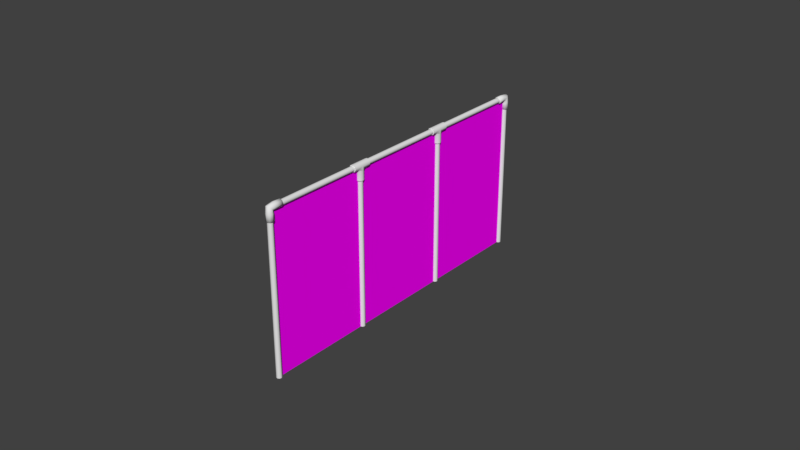 # Source: CercaRecupera_ao.blend  (saved by Blender 2.78.0; exported with 4.5.12 LTS)
import bpy
from mathutils import Matrix  # noqa: F401  (used for matrix-valued properties, if any)

bpy.ops.wm.read_factory_settings(use_empty=True)
scene = bpy.context.scene
scene.name = 'Scene'

# ---- collections
col_collection_1 = bpy.data.collections.new('Collection 1'); scene.collection.children.link(col_collection_1)
col_collection_1.hide_render = True
col_collection_1.hide_viewport = True
col_collection_2 = bpy.data.collections.new('Collection 2'); scene.collection.children.link(col_collection_2)

# ---- images (referenced by path relative to the original .blend; pixels are not part of the script)
import os
ASSET_DIR = os.environ.get("B2B_ASSET_DIR", "")  # directory of the original .blend (textures are referenced by path, not embedded)
HERE = os.path.dirname(os.path.abspath(__file__))  # packed textures are extracted next to this script under _unpacked/

def load_image(name, relpath, width, height, colorspace="sRGB"):
    """Load a texture the original file referenced (path relative to the .blend, or extracted next to this script)."""
    p = next((c for c in (os.path.join(HERE, relpath), os.path.join(ASSET_DIR, relpath)) if relpath and os.path.exists(c)), "")
    if p:
        img = bpy.data.images.load(p, check_existing=True)
        img.name = name
    else:  # same state as the original file: an image datablock whose file is absent (Cycles renders it pink)
        img = bpy.data.images.new(name, width, height)
        img.source = "FILE"
        img.filepath = "//" + (relpath or name)
    img.colorspace_settings.name = colorspace
    return img
img_fence01_png = load_image('fence01.png', 'fence01.png', 1024, 1024, 'sRGB')

# ---- materials (node trees are filled in below, after node groups)
mat_material_001 = bpy.data.materials.new('Material.001')
mat_material_001.alpha_threshold = 0.0
mat_material_001.use_transparent_shadow = False
mat_material_001.roughness = 0.5
mat_fence_wire = bpy.data.materials.new('fence_wire')
mat_fence_wire.alpha_threshold = 0.0
mat_fence_wire.use_transparent_shadow = False
mat_fence_wire.roughness = 0.5

# ---- material node trees
mat_material_001.use_nodes = True; mat_material_001.node_tree.nodes.clear()
_N = mat_material_001.node_tree.nodes; _L = mat_material_001.node_tree.links
n0 = _N.new('ShaderNodeOutputMaterial'); n0.name = 'Material Output'; n0.location = (300, 300)
n1 = _N.new('ShaderNodeBsdfDiffuse'); n1.name = 'Diffuse BSDF'; n1.location = (10, 300)
n2 = _N.new('ShaderNodeTexImage'); n2.name = 'Image Texture'; n2.location = (-180, 300)
n2.width = 140
n2.image = img_fence01_png
_L.new(n1.outputs[0], n0.inputs[0])
_L.new(n2.outputs[0], n1.inputs[0])
n0.is_active_output = True

# ---- world
world_world = bpy.data.worlds.new('World'); scene.world = world_world
world_world.color = (0.05088, 0.05088, 0.05088)
world_world.use_sun_shadow = False
world_world.sun_shadow_jitter_overblur = 0.0
world_world.cycles.sampling_method = 'MANUAL'

# ---- meshes
me_plane_002 = bpy.data.meshes.new('Plane.002')
me_plane_002.from_pydata([(-8.0, -8.0, 0.0), (8.0, -8.0, 0.0), (-8.0, 8.0, 0.0), (8.0, 8.0, 0.0)], [], [(0, 1, 3, 2)])
me_plane_002.use_remesh_preserve_volume = False
me_plane_002.use_remesh_preserve_attributes = False
me_plane_002.use_mirror_vertex_groups = False
me_plane_002.update()
me_cylinder_001 = bpy.data.meshes.new('Cylinder.001')
me_cylinder_001.from_pydata([(0.0, 0.0, -3.0), (-5.245e-07, 12.0, -3.0), (5.245e-07, 0.0, 3.0), (0.0, 12.0, 3.0)], [], [(0, 1, 3, 2)])
me_cylinder_001.polygons.foreach_set('use_smooth', [True] * 1)
_uv = me_cylinder_001.uv_layers.new(name='UVMap')
_uv.uv.foreach_set('vector', [0.004192, 0.747, 0.004192, 0.004192, 0.747, 0.004192, 0.747, 0.747])
me_cylinder_001.materials.append(mat_material_001)
me_cylinder_001.use_remesh_preserve_volume = False
me_cylinder_001.use_remesh_preserve_attributes = False
me_cylinder_001.use_mirror_vertex_groups = False
me_cylinder_001.use_paint_bone_selection = False
me_cylinder_001.use_paint_mask = True
me_cylinder_001.update()
me_cylinder_000 = bpy.data.meshes.new('Cylinder.000')
me_cylinder_000.from_pydata([(0.0, 0.0, -3.0), (-5.245e-07, 12.0, -3.0), (5.245e-07, 0.0, 3.0), (0.0, 12.0, 3.0)], [], [(0, 1, 3, 2)])
me_cylinder_000.polygons.foreach_set('use_smooth', [True] * 1)
_uv = me_cylinder_000.uv_layers.new(name='UVMap')
_uv.uv.foreach_set('vector', [0.004192, 0.747, 0.004192, 0.004192, 0.747, 0.004192, 0.747, 0.747])
me_cylinder_000.materials.append(mat_material_001)
me_cylinder_000.use_remesh_preserve_volume = False
me_cylinder_000.use_remesh_preserve_attributes = False
me_cylinder_000.use_mirror_vertex_groups = False
me_cylinder_000.use_paint_bone_selection = False
me_cylinder_000.use_paint_mask = True
me_cylinder_000.update()
me_cylinder_004 = bpy.data.meshes.new('Cylinder.004')
me_cylinder_004.from_pydata([(1.254e-09, 7.655, 2.88), (1.05e-16, 7.656, 2.862), (1.88e-09, 8.351, 2.88), (-4.906e-17, 8.35, 2.862), (0.08284, 7.655, 2.914), (0.09518, 7.656, 2.902), (0.08284, 8.351, 2.914), (0.09518, 8.35, 2.902), (0.1346, 7.656, 2.997), (0.1171, 7.655, 2.997), (0.1171, 8.351, 2.997), (0.1346, 8.35, 2.997), (0.09518, 7.656, 3.092), (0.08284, 7.655, 3.08), (0.08284, 8.351, 3.08), (0.09518, 8.35, 3.092), (-1.177e-08, 7.656, 3.132), (-9.402e-09, 7.655, 3.114), (-9.402e-09, 8.351, 3.114), (-1.177e-08, 8.35, 3.132), (-0.09518, 7.656, 3.092), (-0.08284, 7.655, 3.08), (-0.08284, 8.351, 3.08), (-0.09518, 8.35, 3.092), (-0.1346, 7.656, 2.997), (-0.1171, 7.655, 2.997), (-0.1171, 8.351, 2.997), (-0.1346, 8.35, 2.997), (-0.08284, 7.655, 2.914), (-0.09518, 7.656, 2.902), (-0.08284, 8.351, 2.914), (-0.09518, 8.35, 2.902), (8.593e-17, 8.131, 2.482), (-3.573e-22, 8.138, 2.498), (0.07911, 8.098, 2.482), (0.09518, 8.098, 2.498), (0.1185, 8.003, 2.482), (0.1346, 8.003, 2.498), (0.07911, 7.908, 2.482), (0.09518, 7.908, 2.498), (-3.761e-09, 7.875, 2.482), (-1.177e-08, 7.868, 2.498), (-0.07911, 7.908, 2.482), (-0.09518, 7.908, 2.498), (-0.1185, 8.003, 2.482), (-0.1346, 8.003, 2.498), (-0.07911, 8.098, 2.482), (-0.09518, 8.098, 2.498), (-1.853e-22, 8.138, 2.837), (0.09518, 8.098, 2.837), (0.1346, 8.003, 2.837), (0.09518, 7.908, 2.837), (-1.177e-08, 7.868, 2.837), (-0.09518, 7.908, 2.837), (-0.1346, 8.003, 2.837), (-0.09518, 8.098, 2.837), (-2.392e-16, 7.869, 2.862), (-2.988e-16, 8.137, 2.862), (0.09518, 8.137, 2.902), (0.09518, 7.869, 2.902), (0.1346, 8.003, 2.997), (-0.1346, 8.003, 2.997), (-0.09518, 8.137, 2.902), (-0.09518, 7.869, 2.902), (1.05e-16, 7.656, 2.862), (-4.906e-17, 8.35, 2.862), (0.09518, 7.656, 2.902), (0.09518, 8.35, 2.902), (0.1346, 7.656, 2.997), (0.1346, 8.35, 2.997), (0.09518, 7.656, 3.092), (0.09518, 8.35, 3.092), (-1.177e-08, 7.656, 3.132), (-1.177e-08, 8.35, 3.132), (-0.09518, 7.656, 3.092), (-0.09518, 8.35, 3.092), (-0.1346, 7.656, 2.997), (-0.1346, 8.35, 2.997), (-0.09518, 7.656, 2.902), (-0.09518, 8.35, 2.902), (-1.721e-22, 8.138, 2.498), (0.09518, 8.098, 2.498), (0.1346, 8.003, 2.498), (0.09518, 7.908, 2.498), (-1.177e-08, 7.868, 2.498), (-0.09518, 7.908, 2.498), (-0.1346, 8.003, 2.498), (-0.09518, 8.098, 2.498), (-0.0001934, 11.9, 2.542), (3.013e-15, 11.57, 2.858), (0.09202, 11.93, 2.543), (0.09221, 11.57, 2.896), (0.1302, 12.03, 2.544), (0.1304, 11.57, 2.988), (0.09202, 12.12, 2.546), (0.09221, 11.57, 3.08), (-0.0001934, 12.16, 2.547), (-1.14e-08, 11.57, 3.118), (-0.09241, 12.12, 2.546), (-0.09221, 11.57, 3.08), (-0.1306, 12.03, 2.544), (-0.1304, 11.57, 2.988), (-0.09241, 11.93, 2.543), (-0.09221, 11.57, 2.896), (-0.0001934, 11.89, 2.792), (3.208e-15, 11.91, 2.902), (3.069e-15, 11.82, 2.862), (0.09221, 11.82, 2.9), (0.09221, 11.94, 2.929), (0.09202, 11.93, 2.793), (0.1304, 11.82, 2.992), (0.1304, 12.0, 2.996), (0.1302, 12.02, 2.795), (0.09221, 11.82, 3.085), (0.09221, 12.06, 3.062), (0.09202, 12.12, 2.796), (-1.14e-08, 11.82, 3.123), (-1.14e-08, 12.09, 3.089), (-0.0001934, 12.15, 2.797), (-0.09221, 11.82, 3.085), (-0.09221, 12.06, 3.062), (-0.09241, 12.12, 2.796), (-0.1304, 11.82, 2.992), (-0.1304, 12.0, 2.996), (-0.1306, 12.02, 2.795), (-0.09221, 11.82, 2.9), (-0.09221, 11.94, 2.929), (-0.09241, 11.93, 2.793), (1.254e-09, 3.655, 2.88), (1.05e-16, 3.656, 2.862), (1.88e-09, 4.351, 2.88), (-4.906e-17, 4.35, 2.862), (0.08284, 3.655, 2.914), (0.09518, 3.656, 2.902), (0.08284, 4.351, 2.914), (0.09518, 4.35, 2.902), (0.1346, 3.656, 2.997), (0.1171, 3.655, 2.997), (0.1171, 4.351, 2.997), (0.1346, 4.35, 2.997), (0.09518, 3.656, 3.092), (0.08284, 3.655, 3.08), (0.08284, 4.351, 3.08), (0.09518, 4.35, 3.092), (-1.177e-08, 3.656, 3.132), (-9.402e-09, 3.655, 3.114), (-9.402e-09, 4.351, 3.114), (-1.177e-08, 4.35, 3.132), (-0.09518, 3.656, 3.092), (-0.08284, 3.655, 3.08), (-0.08284, 4.351, 3.08), (-0.09518, 4.35, 3.092), (-0.1346, 3.656, 2.997), (-0.1171, 3.655, 2.997), (-0.1171, 4.351, 2.997), (-0.1346, 4.35, 2.997), (-0.08284, 3.655, 2.914), (-0.09518, 3.656, 2.902), (-0.08284, 4.351, 2.914), (-0.09518, 4.35, 2.902), (8.593e-17, 4.131, 2.482), (-3.573e-22, 4.138, 2.498), (0.07911, 4.098, 2.482), (0.09518, 4.098, 2.498), (0.1185, 4.003, 2.482), (0.1346, 4.003, 2.498), (0.07911, 3.908, 2.482), (0.09518, 3.908, 2.498), (-3.761e-09, 3.875, 2.482), (-1.177e-08, 3.868, 2.498), (-0.07911, 3.908, 2.482), (-0.09518, 3.908, 2.498), (-0.1185, 4.003, 2.482), (-0.1346, 4.003, 2.498), (-0.07911, 4.098, 2.482), (-0.09518, 4.098, 2.498), (-1.853e-22, 4.138, 2.837), (0.09518, 4.098, 2.837), (0.1346, 4.003, 2.837), (0.09518, 3.908, 2.837), (-1.177e-08, 3.868, 2.837), (-0.09518, 3.908, 2.837), (-0.1346, 4.003, 2.837), (-0.09518, 4.098, 2.837), (-2.392e-16, 3.869, 2.862), (-2.988e-16, 4.137, 2.862), (0.09518, 4.137, 2.902), (0.09518, 3.869, 2.902), (0.1346, 4.003, 2.997), (-0.1346, 4.003, 2.997), (-0.09518, 4.137, 2.902), (-0.09518, 3.869, 2.902), (1.05e-16, 3.656, 2.862), (-4.906e-17, 4.35, 2.862), (0.09518, 3.656, 2.902), (0.09518, 4.35, 2.902), (0.1346, 3.656, 2.997), (0.1346, 4.35, 2.997), (0.09518, 3.656, 3.092), (0.09518, 4.35, 3.092), (-1.177e-08, 3.656, 3.132), (-1.177e-08, 4.35, 3.132), (-0.09518, 3.656, 3.092), (-0.09518, 4.35, 3.092), (-0.1346, 3.656, 2.997), (-0.1346, 4.35, 2.997), (-0.09518, 3.656, 2.902), (-0.09518, 4.35, 2.902), (-1.721e-22, 4.138, 2.498), (0.09518, 4.098, 2.498), (0.1346, 4.003, 2.498), (0.09518, 3.908, 2.498), (-1.177e-08, 3.868, 2.498), (-0.09518, 3.908, 2.498), (-0.1346, 4.003, 2.498), (-0.09518, 4.098, 2.498), (-0.0001934, 0.4514, 2.883), (3.137e-15, 0.1304, 2.564), (0.09202, 0.4514, 2.921), (0.09221, 0.09221, 2.564), (0.1302, 0.4514, 3.013), (0.1304, -5.7e-09, 2.564), (0.09202, 0.4514, 3.105), (0.09221, -0.09221, 2.564), (-0.0001934, 0.4514, 3.143), (-1.14e-08, -0.1304, 2.564), (-0.09241, 0.4514, 3.105), (-0.09221, -0.09221, 2.564), (-0.1306, 0.4514, 3.013), (-0.1304, 1.555e-09, 2.564), (-0.09241, 0.4514, 2.921), (-0.09221, 0.09221, 2.564), (-0.0001934, 0.2013, 2.886), (3.248e-15, 0.09221, 2.903), (3.137e-15, 0.1304, 2.815), (0.09221, 0.09221, 2.815), (0.09221, 0.0652, 2.93), (0.09202, 0.2013, 2.924), (0.1304, -5.7e-09, 2.815), (0.1304, -3.758e-09, 2.996), (0.1302, 0.2013, 3.016), (0.09221, -0.09221, 2.815), (0.09221, -0.0652, 3.061), (0.09202, 0.2013, 3.108), (-1.14e-08, -0.1304, 2.815), (-1.14e-08, -0.09221, 3.088), (-0.0001934, 0.2013, 3.147), (-0.09221, -0.09221, 2.815), (-0.09221, -0.0652, 3.061), (-0.09241, 0.2013, 3.108), (-0.1304, 1.555e-09, 2.815), (-0.1304, 1.372e-09, 2.996), (-0.1306, 0.2013, 3.016), (-0.09221, 0.09221, 2.815), (-0.09221, 0.0652, 2.93), (-0.09241, 0.2013, 2.924), (1.354e-15, 0.001276, 2.897), (-1.31e-15, 12.0, 2.897), (0.07071, 0.001276, 2.926), (0.07071, 12.0, 2.926), (0.1, 0.001276, 2.997), (0.1, 12.0, 2.997), (0.07071, 0.001276, 3.067), (0.07071, 12.0, 3.067), (-8.742e-09, 0.001276, 3.097), (-8.742e-09, 12.0, 3.097), (-0.07071, 0.001276, 3.067), (-0.07071, 12.0, 3.067), (-0.1, 0.001276, 2.997), (-0.1, 12.0, 2.997), (-0.07071, 0.001276, 2.926), (-0.07071, 12.0, 2.926), (0.0, 0.1, -3.0), (0.0, 0.1, 2.8), (0.07071, 0.07071, -3.0), (0.07071, 0.07071, 2.8), (0.1, -4.371e-09, -3.0), (0.1, -4.371e-09, 2.8), (0.07071, -0.07071, -3.0), (0.07071, -0.07071, 2.8), (-8.742e-09, -0.1, -3.0), (-8.742e-09, -0.1, 2.8), (-0.07071, -0.07071, -3.0), (-0.07071, -0.07071, 2.8), (-0.1, 1.192e-09, -3.0), (-0.1, 1.192e-09, 2.8), (-0.07071, 0.07071, -3.0), (-0.07071, 0.07071, 2.8), (0.0, 12.1, -3.0), (0.0, 12.1, 2.77), (0.07071, 12.07, -3.0), (0.07071, 12.07, 2.77), (0.1, 12.0, -3.0), (0.1, 12.0, 2.77), (0.07071, 11.93, -3.0), (0.07071, 11.93, 2.77), (-8.742e-09, 11.9, -3.0), (-8.742e-09, 11.9, 2.77), (-0.07071, 11.93, -3.0), (-0.07071, 11.93, 2.77), (-0.1, 12.0, -3.0), (-0.1, 12.0, 2.77), (-0.07071, 12.07, -3.0), (-0.07071, 12.07, 2.77), (0.0, 4.1, -3.0), (0.0, 4.1, 3.0), (0.07071, 4.071, -3.0), (0.07071, 4.071, 3.0), (0.1, 4.0, -3.0), (0.1, 4.0, 3.0), (0.07071, 3.929, -3.0), (0.07071, 3.929, 3.0), (-8.742e-09, 3.9, -3.0), (-8.742e-09, 3.9, 3.0), (-0.07071, 3.929, -3.0), (-0.07071, 3.929, 3.0), (-0.1, 4.0, -3.0), (-0.1, 4.0, 3.0), (-0.07071, 4.071, -3.0), (-0.07071, 4.071, 3.0), (0.0, 8.1, -3.0), (0.0, 8.1, 3.0), (0.07071, 8.071, -3.0), (0.07071, 8.071, 3.0), (0.1, 8.0, -3.0), (0.1, 8.0, 3.0), (0.07071, 7.929, -3.0), (0.07071, 7.929, 3.0), (-8.742e-09, 7.9, -3.0), (-8.742e-09, 7.9, 3.0), (-0.07071, 7.929, -3.0), (-0.07071, 7.929, 3.0), (-0.1, 8.0, -3.0), (-0.1, 8.0, 3.0), (-0.07071, 8.071, -3.0), (-0.07071, 8.071, 3.0)], [], [(2, 30, 26, 22, 18, 14, 10, 6), (34, 36, 38, 40, 42, 44, 46, 32), (4, 0, 1, 5), (2, 6, 7, 3), (9, 4, 5, 8), (6, 10, 11, 7), (13, 9, 8, 12), (10, 14, 15, 11), (17, 13, 12, 16), (14, 18, 19, 15), (21, 17, 16, 20), (18, 22, 23, 19), (25, 21, 20, 24), (22, 26, 27, 23), (28, 25, 24, 29), (26, 30, 31, 27), (0, 28, 29, 1), (30, 2, 3, 31), (34, 32, 33, 35), (36, 34, 35, 37), (38, 36, 37, 39), (40, 38, 39, 41), (42, 40, 41, 43), (44, 42, 43, 45), (46, 44, 45, 47), (32, 46, 47, 33), (4, 9, 13, 17, 21, 25, 28, 0), (71, 70, 68, 60, 69), (70, 71, 73, 72), (54, 61, 62, 55), (48, 57, 58, 49), (57, 65, 67, 58), (87, 55, 48, 80), (82, 50, 51, 83), (83, 51, 52, 84), (84, 52, 53, 85), (85, 53, 54, 86), (86, 54, 55, 87), (81, 49, 50, 82), (64, 56, 59, 66), (53, 63, 61, 54), (61, 77, 79, 62), (50, 60, 59, 51), (76, 61, 63, 78), (74, 75, 77, 61, 76), (72, 73, 75, 74), (52, 56, 63, 53), (55, 62, 57, 48), (58, 67, 69, 60), (49, 58, 60, 50), (62, 79, 65, 57), (51, 59, 56, 52), (78, 63, 56, 64), (66, 59, 60, 68), (80, 48, 49, 81), (106, 89, 91, 107), (107, 91, 93, 110), (110, 93, 95, 113), (113, 95, 97, 116), (116, 97, 99, 119), (119, 99, 101, 122), (122, 101, 103, 125), (125, 103, 89, 106), (102, 127, 104, 88), (127, 126, 105, 104), (126, 125, 106, 105), (100, 124, 127, 102), (124, 123, 126, 127), (123, 122, 125, 126), (98, 121, 124, 100), (121, 120, 123, 124), (120, 119, 122, 123), (96, 118, 121, 98), (118, 117, 120, 121), (117, 116, 119, 120), (94, 115, 118, 96), (115, 114, 117, 118), (114, 113, 116, 117), (92, 112, 115, 94), (112, 111, 114, 115), (111, 110, 113, 114), (90, 109, 112, 92), (109, 108, 111, 112), (108, 107, 110, 111), (88, 104, 109, 90), (104, 105, 108, 109), (105, 106, 107, 108), (90, 92, 94, 96, 98, 100, 102, 88), (89, 103, 101, 99, 97, 95, 93, 91), (130, 158, 154, 150, 146, 142, 138, 134), (162, 164, 166, 168, 170, 172, 174, 160), (132, 128, 129, 133), (130, 134, 135, 131), (137, 132, 133, 136), (134, 138, 139, 135), (141, 137, 136, 140), (138, 142, 143, 139), (145, 141, 140, 144), (142, 146, 147, 143), (149, 145, 144, 148), (146, 150, 151, 147), (153, 149, 148, 152), (150, 154, 155, 151), (156, 153, 152, 157), (154, 158, 159, 155), (128, 156, 157, 129), (158, 130, 131, 159), (162, 160, 161, 163), (164, 162, 163, 165), (166, 164, 165, 167), (168, 166, 167, 169), (170, 168, 169, 171), (172, 170, 171, 173), (174, 172, 173, 175), (160, 174, 175, 161), (132, 137, 141, 145, 149, 153, 156, 128), (199, 198, 196, 188, 197), (198, 199, 201, 200), (182, 189, 190, 183), (176, 185, 186, 177), (185, 193, 195, 186), (215, 183, 176, 208), (210, 178, 179, 211), (211, 179, 180, 212), (212, 180, 181, 213), (213, 181, 182, 214), (214, 182, 183, 215), (209, 177, 178, 210), (192, 184, 187, 194), (181, 191, 189, 182), (189, 205, 207, 190), (178, 188, 187, 179), (204, 189, 191, 206), (202, 203, 205, 189, 204), (200, 201, 203, 202), (180, 184, 191, 181), (183, 190, 185, 176), (186, 195, 197, 188), (177, 186, 188, 178), (190, 207, 193, 185), (179, 187, 184, 180), (206, 191, 184, 192), (194, 187, 188, 196), (208, 176, 177, 209), (234, 217, 219, 235), (235, 219, 221, 238), (238, 221, 223, 241), (241, 223, 225, 244), (244, 225, 227, 247), (247, 227, 229, 250), (250, 229, 231, 253), (253, 231, 217, 234), (230, 255, 232, 216), (255, 254, 233, 232), (254, 253, 234, 233), (228, 252, 255, 230), (252, 251, 254, 255), (251, 250, 253, 254), (226, 249, 252, 228), (249, 248, 251, 252), (248, 247, 250, 251), (224, 246, 249, 226), (246, 245, 248, 249), (245, 244, 247, 248), (222, 243, 246, 224), (243, 242, 245, 246), (242, 241, 244, 245), (220, 240, 243, 222), (240, 239, 242, 243), (239, 238, 241, 242), (218, 237, 240, 220), (237, 236, 239, 240), (236, 235, 238, 239), (216, 232, 237, 218), (232, 233, 236, 237), (233, 234, 235, 236), (218, 220, 222, 224, 226, 228, 230, 216), (217, 231, 229, 227, 225, 223, 221, 219), (256, 257, 259, 258), (258, 259, 261, 260), (260, 261, 263, 262), (262, 263, 265, 264), (264, 265, 267, 266), (266, 267, 269, 268), (268, 269, 271, 270), (270, 271, 257, 256), (272, 273, 275, 274), (274, 275, 277, 276), (276, 277, 279, 278), (278, 279, 281, 280), (280, 281, 283, 282), (282, 283, 285, 284), (284, 285, 287, 286), (286, 287, 273, 272), (288, 289, 291, 290), (290, 291, 293, 292), (292, 293, 295, 294), (294, 295, 297, 296), (296, 297, 299, 298), (298, 299, 301, 300), (300, 301, 303, 302), (302, 303, 289, 288), (304, 305, 307, 306), (306, 307, 309, 308), (308, 309, 311, 310), (310, 311, 313, 312), (312, 313, 315, 314), (314, 315, 317, 316), (316, 317, 319, 318), (318, 319, 305, 304), (320, 321, 323, 322), (322, 323, 325, 324), (324, 325, 327, 326), (326, 327, 329, 328), (328, 329, 331, 330), (330, 331, 333, 332), (332, 333, 335, 334), (334, 335, 321, 320)])
me_cylinder_004.polygons.foreach_set('use_smooth', [True] * 218)
_uv = me_cylinder_004.uv_layers.new(name='UVMap')
_uv.uv.foreach_set('vector', [0.7093, 0.7545, 0.714, 0.7593, 0.714, 0.7661, 0.7092, 0.7709, 0.7025, 0.7709, 0.6978, 0.7662, 0.6979, 0.7594, 0.7026, 0.7545, 0.6253, 0.7668, 0.6253, 0.7749, 0.6311, 0.7807, 0.6379, 0.7807, 0.6427, 0.7759, 0.6427, 0.7677, 0.6369, 0.7619, 0.6301, 0.7619, 0.5956, 0.7803, 0.6003, 0.7755, 0.6021, 0.7762, 0.5964, 0.782, 0.7093, 0.7545, 0.7026, 0.7545, 0.7018, 0.7528, 0.71, 0.7527, 0.5889, 0.7802, 0.5956, 0.7803, 0.5964, 0.782, 0.5882, 0.782, 0.7026, 0.7545, 0.6979, 0.7594, 0.6961, 0.7587, 0.7018, 0.7528, 0.5842, 0.7753, 0.5889, 0.7802, 0.5882, 0.782, 0.5825, 0.7761, 0.6979, 0.7594, 0.6978, 0.7662, 0.696, 0.7669, 0.6961, 0.7587, 0.5842, 0.7685, 0.5842, 0.7753, 0.5825, 0.7761, 0.5824, 0.7678, 0.6978, 0.7662, 0.7025, 0.7709, 0.7018, 0.7727, 0.696, 0.7669, 0.589, 0.7638, 0.5842, 0.7685, 0.5824, 0.7678, 0.5882, 0.762, 0.7025, 0.7709, 0.7092, 0.7709, 0.71, 0.7726, 0.7018, 0.7727, 0.5957, 0.7638, 0.589, 0.7638, 0.5882, 0.762, 0.5964, 0.762, 0.7092, 0.7709, 0.714, 0.7661, 0.7158, 0.7668, 0.71, 0.7726, 0.6003, 0.7687, 0.5957, 0.7638, 0.5964, 0.762, 0.6021, 0.768, 0.714, 0.7661, 0.714, 0.7593, 0.7158, 0.7585, 0.7158, 0.7668, 0.6003, 0.7755, 0.6003, 0.7687, 0.6021, 0.768, 0.6021, 0.7762, 0.714, 0.7593, 0.7093, 0.7545, 0.71, 0.7527, 0.7158, 0.7585, 0.8956, 0.7763, 0.8937, 0.767, 0.8937, 0.7648, 0.8962, 0.7763, 0.8956, 0.8064, 0.8956, 0.7763, 0.8962, 0.7763, 0.8962, 0.8064, 0.8935, 0.8364, 0.8956, 0.8064, 0.8962, 0.8064, 0.8941, 0.8365, 0.8909, 0.8456, 0.8935, 0.8364, 0.8941, 0.8365, 0.8908, 0.8478, 0.889, 0.8362, 0.8909, 0.8456, 0.8908, 0.8478, 0.8884, 0.8363, 0.889, 0.8062, 0.889, 0.8362, 0.8884, 0.8363, 0.8884, 0.8061, 0.8911, 0.7762, 0.889, 0.8062, 0.8884, 0.8061, 0.8905, 0.7761, 0.8937, 0.767, 0.8911, 0.7762, 0.8905, 0.7761, 0.8937, 0.7648, 0.5956, 0.7803, 0.5889, 0.7802, 0.5842, 0.7753, 0.5842, 0.7685, 0.589, 0.7638, 0.5957, 0.7638, 0.6003, 0.7687, 0.6003, 0.7755, 0.4201, 0.7559, 0.4201, 0.8329, 0.4137, 0.8329, 0.4137, 0.7945, 0.4137, 0.7559, 0.4201, 0.8329, 0.4201, 0.7559, 0.4289, 0.7559, 0.4289, 0.8329, 0.2926, 0.7945, 0.3023, 0.7945, 0.2959, 0.8093, 0.2921, 0.8049, 0.4, 0.7796, 0.4008, 0.7794, 0.4072, 0.7795, 0.4034, 0.784, 0.4008, 0.7794, 0.4015, 0.7559, 0.4076, 0.7559, 0.4072, 0.7795, 0.2715, 0.8047, 0.2921, 0.8049, 0.2887, 0.8093, 0.2689, 0.809, 0.3837, 0.7945, 0.404, 0.7945, 0.4035, 0.8049, 0.3829, 0.8047, 0.3829, 0.8047, 0.4035, 0.8049, 0.4001, 0.8093, 0.3803, 0.809, 0.2681, 0.7799, 0.2886, 0.7796, 0.292, 0.784, 0.2711, 0.7843, 0.2711, 0.7843, 0.292, 0.784, 0.2926, 0.7945, 0.2723, 0.7945, 0.2723, 0.7945, 0.2926, 0.7945, 0.2921, 0.8049, 0.2715, 0.8047, 0.3825, 0.7843, 0.4034, 0.784, 0.404, 0.7945, 0.3837, 0.7945, 0.4013, 0.8329, 0.4009, 0.8095, 0.4073, 0.8093, 0.4077, 0.8329, 0.292, 0.784, 0.2958, 0.7795, 0.3023, 0.7945, 0.2926, 0.7945, 0.3023, 0.7945, 0.3023, 0.8329, 0.2963, 0.8329, 0.2959, 0.8093, 0.404, 0.7945, 0.4137, 0.7945, 0.4073, 0.8093, 0.4035, 0.8049, 0.3023, 0.7559, 0.3023, 0.7945, 0.2958, 0.7795, 0.2962, 0.7559, 0.3087, 0.7559, 0.3087, 0.8329, 0.3023, 0.8329, 0.3023, 0.7945, 0.3023, 0.7559, 0.3175, 0.7559, 0.3175, 0.8329, 0.3087, 0.8329, 0.3087, 0.7559, 0.2886, 0.7796, 0.2894, 0.7794, 0.2958, 0.7795, 0.292, 0.784, 0.2921, 0.8049, 0.2959, 0.8093, 0.2895, 0.8095, 0.2887, 0.8093, 0.4072, 0.7795, 0.4076, 0.7559, 0.4137, 0.7559, 0.4137, 0.7945, 0.4034, 0.784, 0.4072, 0.7795, 0.4137, 0.7945, 0.404, 0.7945, 0.2959, 0.8093, 0.2963, 0.8329, 0.2899, 0.8329, 0.2895, 0.8095, 0.4035, 0.8049, 0.4073, 0.8093, 0.4009, 0.8095, 0.4001, 0.8093, 0.2962, 0.7559, 0.2958, 0.7795, 0.2894, 0.7794, 0.2901, 0.7559, 0.4077, 0.8329, 0.4073, 0.8093, 0.4137, 0.7945, 0.4137, 0.8329, 0.3795, 0.7799, 0.4, 0.7796, 0.4034, 0.784, 0.3825, 0.7843, 0.6453, 0.7596, 0.6302, 0.7596, 0.6302, 0.752, 0.6453, 0.752, 0.0263, 0.763, 0.006351, 0.763, 0.006351, 0.753, 0.0263, 0.753, 0.4432, 0.7723, 0.4432, 0.7554, 0.4517, 0.7554, 0.4517, 0.7723, 0.8078, 0.7001, 0.8078, 0.682, 0.8169, 0.682, 0.8169, 0.7001, 0.857, 0.7823, 0.857, 0.7642, 0.8661, 0.7642, 0.8661, 0.7823, 0.484, 0.7605, 0.4671, 0.7605, 0.4671, 0.7521, 0.484, 0.7521, 0.5399, 0.7708, 0.5399, 0.7551, 0.5477, 0.7551, 0.5477, 0.7708, 0.2001, 0.8153, 0.1805, 0.8153, 0.1805, 0.8056, 0.2001, 0.8056, 0.2587, 0.8153, 0.2391, 0.8153, 0.2391, 0.8056, 0.2587, 0.8056, 0.2391, 0.8153, 0.2196, 0.8153, 0.2196, 0.8056, 0.2391, 0.8056, 0.2196, 0.8153, 0.2001, 0.8153, 0.2001, 0.8056, 0.2196, 0.8056, 0.5399, 0.8178, 0.5399, 0.8021, 0.5477, 0.8021, 0.5477, 0.8178, 0.5399, 0.8021, 0.5399, 0.7864, 0.5477, 0.7864, 0.5477, 0.8021, 0.5399, 0.7864, 0.5399, 0.7708, 0.5477, 0.7708, 0.5477, 0.7864, 0.5348, 0.7605, 0.5179, 0.7605, 0.5179, 0.7521, 0.5348, 0.7521, 0.5179, 0.7605, 0.501, 0.7605, 0.501, 0.7521, 0.5179, 0.7521, 0.501, 0.7605, 0.484, 0.7605, 0.484, 0.7521, 0.501, 0.7521, 0.857, 0.8367, 0.857, 0.8185, 0.8661, 0.8185, 0.8661, 0.8367, 0.857, 0.8185, 0.857, 0.8004, 0.8661, 0.8004, 0.8661, 0.8185, 0.857, 0.8004, 0.857, 0.7823, 0.8661, 0.7823, 0.8661, 0.8004, 0.8078, 0.7545, 0.8078, 0.7364, 0.8169, 0.7364, 0.8169, 0.7545, 0.8078, 0.7364, 0.8078, 0.7182, 0.8169, 0.7182, 0.8169, 0.7364, 0.8078, 0.7182, 0.8078, 0.7001, 0.8169, 0.7001, 0.8169, 0.7182, 0.4432, 0.8231, 0.4432, 0.8062, 0.4517, 0.8062, 0.4517, 0.8231, 0.4432, 0.8062, 0.4432, 0.7892, 0.4517, 0.7892, 0.4517, 0.8062, 0.4432, 0.7892, 0.4432, 0.7723, 0.4517, 0.7723, 0.4517, 0.7892, 0.08614, 0.763, 0.0662, 0.763, 0.0662, 0.753, 0.08614, 0.753, 0.0662, 0.763, 0.04625, 0.763, 0.04625, 0.753, 0.0662, 0.753, 0.04625, 0.763, 0.0263, 0.763, 0.0263, 0.753, 0.04625, 0.753, 0.6907, 0.7596, 0.6756, 0.7596, 0.6756, 0.752, 0.6907, 0.752, 0.6756, 0.7596, 0.6604, 0.7596, 0.6604, 0.752, 0.6756, 0.752, 0.6604, 0.7596, 0.6453, 0.7596, 0.6453, 0.752, 0.6604, 0.752, 0.08614, 0.763, 0.08614, 0.753, 0.08614, 0.763, 0.08614, 0.7729, 0.08614, 0.7829, 0.08614, 0.7929, 0.08614, 0.8029, 0.08614, 0.8128, 0.1805, 0.8056, 0.1805, 0.8153, 0.1805, 0.8056, 0.1805, 0.7958, 0.1805, 0.7861, 0.1805, 0.7763, 0.1805, 0.7665, 0.1805, 0.7568, 0.7321, 0.7545, 0.7368, 0.7593, 0.7367, 0.7661, 0.732, 0.7709, 0.7253, 0.7709, 0.7206, 0.7662, 0.7207, 0.7594, 0.7254, 0.7545, 0.605, 0.7668, 0.605, 0.7749, 0.6108, 0.7807, 0.6176, 0.7807, 0.6224, 0.7759, 0.6224, 0.7677, 0.6167, 0.7619, 0.6098, 0.7619, 0.5729, 0.7803, 0.5776, 0.7755, 0.5794, 0.7762, 0.5737, 0.782, 0.7321, 0.7545, 0.7254, 0.7545, 0.7246, 0.7528, 0.7328, 0.7527, 0.5662, 0.7802, 0.5729, 0.7803, 0.5737, 0.782, 0.5655, 0.782, 0.7254, 0.7545, 0.7207, 0.7594, 0.7189, 0.7587, 0.7246, 0.7528, 0.5615, 0.7753, 0.5662, 0.7802, 0.5655, 0.782, 0.5597, 0.7761, 0.7207, 0.7594, 0.7206, 0.7662, 0.7188, 0.7669, 0.7189, 0.7587, 0.5615, 0.7685, 0.5615, 0.7753, 0.5597, 0.7761, 0.5597, 0.7678, 0.7206, 0.7662, 0.7253, 0.7709, 0.7246, 0.7727, 0.7188, 0.7669, 0.5663, 0.7638, 0.5615, 0.7685, 0.5597, 0.7678, 0.5655, 0.762, 0.7253, 0.7709, 0.732, 0.7709, 0.7328, 0.7726, 0.7246, 0.7727, 0.573, 0.7638, 0.5663, 0.7638, 0.5655, 0.762, 0.5737, 0.762, 0.732, 0.7709, 0.7367, 0.7661, 0.7385, 0.7668, 0.7328, 0.7726, 0.5776, 0.7687, 0.573, 0.7638, 0.5737, 0.762, 0.5794, 0.768, 0.7367, 0.7661, 0.7368, 0.7593, 0.7385, 0.7585, 0.7385, 0.7668, 0.5776, 0.7755, 0.5776, 0.7687, 0.5794, 0.768, 0.5794, 0.7762, 0.7368, 0.7593, 0.7321, 0.7545, 0.7328, 0.7527, 0.7385, 0.7585, 0.886, 0.7763, 0.8841, 0.767, 0.8842, 0.7648, 0.8866, 0.7763, 0.886, 0.8064, 0.886, 0.7763, 0.8866, 0.7763, 0.8866, 0.8064, 0.884, 0.8364, 0.886, 0.8064, 0.8866, 0.8064, 0.8846, 0.8365, 0.8814, 0.8456, 0.884, 0.8364, 0.8846, 0.8365, 0.8813, 0.8478, 0.8795, 0.8362, 0.8814, 0.8456, 0.8813, 0.8478, 0.8788, 0.8363, 0.8795, 0.8062, 0.8795, 0.8362, 0.8788, 0.8363, 0.8788, 0.8061, 0.8815, 0.7762, 0.8795, 0.8062, 0.8788, 0.8061, 0.8809, 0.7761, 0.8841, 0.767, 0.8815, 0.7762, 0.8809, 0.7761, 0.8842, 0.7648, 0.5729, 0.7803, 0.5662, 0.7802, 0.5615, 0.7753, 0.5615, 0.7685, 0.5663, 0.7638, 0.573, 0.7638, 0.5776, 0.7687, 0.5776, 0.7755, 0.3644, 0.7559, 0.3644, 0.8329, 0.358, 0.8329, 0.358, 0.7945, 0.358, 0.7559, 0.3644, 0.8329, 0.3644, 0.7559, 0.3732, 0.7559, 0.3732, 0.8329, 0.7789, 0.7208, 0.7886, 0.7208, 0.7822, 0.7357, 0.7784, 0.7312, 0.3443, 0.7796, 0.3451, 0.7794, 0.3515, 0.7795, 0.3477, 0.784, 0.3451, 0.7794, 0.3458, 0.7559, 0.3519, 0.7559, 0.3515, 0.7795, 0.7577, 0.7311, 0.7784, 0.7312, 0.775, 0.7356, 0.7551, 0.7353, 0.328, 0.7945, 0.3483, 0.7945, 0.3478, 0.8049, 0.3272, 0.8047, 0.3272, 0.8047, 0.3478, 0.8049, 0.3444, 0.8093, 0.3246, 0.809, 0.7544, 0.7063, 0.7749, 0.7059, 0.7783, 0.7104, 0.7574, 0.7106, 0.7574, 0.7106, 0.7783, 0.7104, 0.7789, 0.7208, 0.7586, 0.7209, 0.7586, 0.7209, 0.7789, 0.7208, 0.7784, 0.7312, 0.7577, 0.7311, 0.3268, 0.7843, 0.3477, 0.784, 0.3483, 0.7945, 0.328, 0.7945, 0.3456, 0.8329, 0.3452, 0.8095, 0.3516, 0.8093, 0.352, 0.8329, 0.7783, 0.7104, 0.7821, 0.7059, 0.7886, 0.7208, 0.7789, 0.7208, 0.7886, 0.7208, 0.7886, 0.7592, 0.7825, 0.7592, 0.7822, 0.7357, 0.3483, 0.7945, 0.358, 0.7945, 0.3516, 0.8093, 0.3478, 0.8049, 0.7886, 0.6822, 0.7886, 0.7208, 0.7821, 0.7059, 0.7825, 0.6822, 0.795, 0.6822, 0.795, 0.7592, 0.7886, 0.7592, 0.7886, 0.7208, 0.7886, 0.6822, 0.8037, 0.6822, 0.8037, 0.7592, 0.795, 0.7592, 0.795, 0.6822, 0.7749, 0.7059, 0.7757, 0.7057, 0.7821, 0.7059, 0.7783, 0.7104, 0.7784, 0.7312, 0.7822, 0.7357, 0.7758, 0.7358, 0.775, 0.7356, 0.3515, 0.7795, 0.3519, 0.7559, 0.358, 0.7559, 0.358, 0.7945, 0.3477, 0.784, 0.3515, 0.7795, 0.358, 0.7945, 0.3483, 0.7945, 0.7822, 0.7357, 0.7825, 0.7592, 0.7762, 0.7592, 0.7758, 0.7358, 0.3478, 0.8049, 0.3516, 0.8093, 0.3452, 0.8095, 0.3444, 0.8093, 0.7825, 0.6822, 0.7821, 0.7059, 0.7757, 0.7057, 0.7764, 0.6822, 0.352, 0.8329, 0.3516, 0.8093, 0.358, 0.7945, 0.358, 0.8329, 0.3238, 0.7799, 0.3443, 0.7796, 0.3477, 0.784, 0.3268, 0.7843, 0.5772, 0.7596, 0.562, 0.7596, 0.562, 0.752, 0.5772, 0.752, 0.8067, 0.6143, 0.8067, 0.5943, 0.8167, 0.5943, 0.8167, 0.6143, 0.4329, 0.7723, 0.4329, 0.7554, 0.4414, 0.7554, 0.4414, 0.7723, 0.8078, 0.7816, 0.8078, 0.7634, 0.8169, 0.7634, 0.8169, 0.7816, 0.868, 0.7823, 0.868, 0.7642, 0.877, 0.7642, 0.877, 0.7823, 0.4535, 0.7723, 0.4535, 0.7554, 0.462, 0.7554, 0.462, 0.7723, 0.5495, 0.7708, 0.5495, 0.7551, 0.5573, 0.7551, 0.5573, 0.7708, 0.1124, 0.8153, 0.09287, 0.8153, 0.09287, 0.8056, 0.1124, 0.8056, 0.171, 0.8153, 0.1515, 0.8153, 0.1515, 0.8056, 0.171, 0.8056, 0.1515, 0.8153, 0.1319, 0.8153, 0.1319, 0.8056, 0.1515, 0.8056, 0.1319, 0.8153, 0.1124, 0.8153, 0.1124, 0.8056, 0.1319, 0.8056, 0.5495, 0.8178, 0.5495, 0.8021, 0.5573, 0.8021, 0.5573, 0.8178, 0.5495, 0.8021, 0.5495, 0.7864, 0.5573, 0.7864, 0.5573, 0.8021, 0.5495, 0.7864, 0.5495, 0.7708, 0.5573, 0.7708, 0.5573, 0.7864, 0.4535, 0.8231, 0.4535, 0.8062, 0.462, 0.8062, 0.462, 0.8231, 0.4535, 0.8062, 0.4535, 0.7892, 0.462, 0.7892, 0.462, 0.8062, 0.4535, 0.7892, 0.4535, 0.7723, 0.462, 0.7723, 0.462, 0.7892, 0.868, 0.8367, 0.868, 0.8185, 0.877, 0.8185, 0.877, 0.8367, 0.868, 0.8185, 0.868, 0.8004, 0.877, 0.8004, 0.877, 0.8185, 0.868, 0.8004, 0.868, 0.7823, 0.877, 0.7823, 0.877, 0.8004, 0.8078, 0.8359, 0.8078, 0.8178, 0.8169, 0.8178, 0.8169, 0.8359, 0.8078, 0.8178, 0.8078, 0.7997, 0.8169, 0.7997, 0.8169, 0.8178, 0.8078, 0.7997, 0.8078, 0.7816, 0.8169, 0.7816, 0.8169, 0.7997, 0.4329, 0.8231, 0.4329, 0.8062, 0.4414, 0.8062, 0.4414, 0.8231, 0.4329, 0.8062, 0.4329, 0.7892, 0.4414, 0.7892, 0.4414, 0.8062, 0.4329, 0.7892, 0.4329, 0.7723, 0.4414, 0.7723, 0.4414, 0.7892, 0.8067, 0.6741, 0.8067, 0.6542, 0.8167, 0.6542, 0.8167, 0.6741, 0.8067, 0.6542, 0.8067, 0.6342, 0.8167, 0.6342, 0.8167, 0.6542, 0.8067, 0.6342, 0.8067, 0.6143, 0.8167, 0.6143, 0.8167, 0.6342, 0.6226, 0.7596, 0.6074, 0.7596, 0.6074, 0.752, 0.6226, 0.752, 0.6074, 0.7596, 0.5923, 0.7596, 0.5923, 0.752, 0.6074, 0.752, 0.5923, 0.7596, 0.5772, 0.7596, 0.5772, 0.752, 0.5923, 0.752, 0.8067, 0.6741, 0.8167, 0.6741, 0.8067, 0.6741, 0.7968, 0.6741, 0.7868, 0.6741, 0.7768, 0.6741, 0.7668, 0.6741, 0.7569, 0.6741, 0.09287, 0.8056, 0.09287, 0.8153, 0.09287, 0.8056, 0.09287, 0.7958, 0.09287, 0.7861, 0.09287, 0.7763, 0.09287, 0.7665, 0.09287, 0.7568, 0.7916, 0.5582, 0.7916, 0.0298, 0.8026, 0.0298, 0.8026, 0.5582, 0.844, 0.5582, 0.844, 0.0298, 0.855, 0.0298, 0.855, 0.5582, 0.8178, 0.5582, 0.8178, 0.0298, 0.8288, 0.0298, 0.8288, 0.5582, 0.7522, 0.5582, 0.7522, 0.0298, 0.7632, 0.0298, 0.7632, 0.5582, 0.7653, 0.5582, 0.7653, 0.0298, 0.7763, 0.0298, 0.7763, 0.5582, 0.8309, 0.5582, 0.8309, 0.0298, 0.8419, 0.0298, 0.8419, 0.5582, 0.7784, 0.5582, 0.7784, 0.0298, 0.7895, 0.0298, 0.7895, 0.5582, 0.8047, 0.5582, 0.8047, 0.0298, 0.8157, 0.0298, 0.8157, 0.5582, 0.7864, 0.8367, 0.4511, 0.8367, 0.4511, 0.8283, 0.7864, 0.8283, 0.9502, 0.3544, 0.9502, 0.01907, 0.9586, 0.01907, 0.9586, 0.3544, 0.6193, 0.8469, 0.284, 0.8469, 0.284, 0.8385, 0.6193, 0.8385, 0.8468, 0.9424, 0.8468, 0.607, 0.8552, 0.607, 0.8552, 0.9424, 0.95, 0.7343, 0.95, 0.3989, 0.9584, 0.3989, 0.9584, 0.7343, 0.9296, 0.7343, 0.9296, 0.3989, 0.938, 0.3989, 0.938, 0.7343, 0.8206, 0.9424, 0.8206, 0.607, 0.8289, 0.607, 0.8289, 0.9424, 0.9398, 0.7343, 0.9398, 0.3989, 0.9482, 0.3989, 0.9482, 0.7343, 0.9806, 0.7333, 0.9806, 0.3989, 0.9889, 0.3989, 0.9889, 0.7333, 0.9602, 0.7333, 0.9602, 0.3989, 0.9686, 0.3989, 0.9686, 0.7333, 0.8337, 0.9415, 0.8337, 0.607, 0.8421, 0.607, 0.8421, 0.9415, 0.9705, 0.3535, 0.9705, 0.01902, 0.9789, 0.01902, 0.9789, 0.3535, 0.9907, 0.7333, 0.9907, 0.3989, 0.9991, 0.3989, 0.9991, 0.7333, 0.9604, 0.3535, 0.9604, 0.01902, 0.9687, 0.01902, 0.9687, 0.3535, 0.9704, 0.7333, 0.9704, 0.3989, 0.9787, 0.3989, 0.9787, 0.7333, 0.9807, 0.3535, 0.9807, 0.01902, 0.9891, 0.01902, 0.9891, 0.3535, 0.8881, 0.3605, 0.8881, 0.01939, 0.8966, 0.01939, 0.8966, 0.3605, 0.8984, 0.3605, 0.8984, 0.01939, 0.9069, 0.01939, 0.9069, 0.3605, 0.8777, 0.7403, 0.8777, 0.3992, 0.8862, 0.3992, 0.8862, 0.7403, 0.8673, 0.3605, 0.8673, 0.01939, 0.8759, 0.01939, 0.8759, 0.3605, 0.9191, 0.7403, 0.9191, 0.3992, 0.9276, 0.3992, 0.9276, 0.7403, 0.9191, 0.3605, 0.9191, 0.01939, 0.9276, 0.01939, 0.9276, 0.3605, 0.9295, 0.3605, 0.9295, 0.01939, 0.938, 0.01939, 0.938, 0.3605, 0.8984, 0.7403, 0.8984, 0.3992, 0.9069, 0.3992, 0.9069, 0.7403, 0.8881, 0.7403, 0.8881, 0.3992, 0.8966, 0.3992, 0.8966, 0.7403, 0.857, 0.3605, 0.857, 0.01939, 0.8655, 0.01939, 0.8655, 0.3605, 0.8673, 0.7403, 0.8673, 0.3992, 0.8759, 0.3992, 0.8759, 0.7403, 0.8777, 0.3605, 0.8777, 0.01939, 0.8862, 0.01939, 0.8862, 0.3605, 0.9398, 0.3605, 0.9398, 0.01939, 0.9484, 0.01939, 0.9484, 0.3605, 0.9088, 0.3605, 0.9088, 0.01939, 0.9173, 0.01939, 0.9173, 0.3605, 0.857, 0.7403, 0.857, 0.3992, 0.8655, 0.3992, 0.8655, 0.7403, 0.9088, 0.7403, 0.9088, 0.3992, 0.9173, 0.3992, 0.9173, 0.7403])
me_cylinder_004.materials.append(mat_fence_wire)
me_cylinder_004.use_remesh_preserve_volume = False
me_cylinder_004.use_remesh_preserve_attributes = False
me_cylinder_004.use_mirror_vertex_groups = False
me_cylinder_004.use_paint_bone_selection = False
me_cylinder_004.use_paint_mask = True
me_cylinder_004.update()

# ---- objects
ob_plane = bpy.data.objects.new('Plane', me_plane_002)
ob_fence_wire_001 = bpy.data.objects.new('fence_wire.001', me_cylinder_001)
ob_fence_wire = bpy.data.objects.new('fence_wire', me_cylinder_000)
ob_fence = bpy.data.objects.new('fence', me_cylinder_004)

# ---- transforms, parenting, visibility, modifiers, constraints
ob_plane.location = (0.0, 0.0, 1.0)
ob_plane.hide_viewport = True
ob_plane.lineart.crease_threshold = 0.0
ob_fence_wire_001.location = (-0.02, -6.0, 3.0)
ob_fence_wire_001.lineart.crease_threshold = 0.0
_vg = ob_fence_wire_001.vertex_groups.new(name='Group')
ob_fence_wire.location = (0.0, -6.0, 3.0)
ob_fence_wire.lineart.crease_threshold = 0.0
_vg = ob_fence_wire.vertex_groups.new(name='Group')
ob_fence.location = (0.0, -6.0, 3.0)
ob_fence.lineart.crease_threshold = 0.0
_vg = ob_fence.vertex_groups.new(name='Group')

# ---- collection membership
col_collection_1.objects.link(ob_plane)
col_collection_2.objects.link(ob_fence_wire_001)
col_collection_2.objects.link(ob_fence_wire)
col_collection_2.objects.link(ob_fence)

# ---- scene / render settings (as saved in the file)
scene.frame_start = 1; scene.frame_end = 250; scene.frame_set(34)
scene.render.engine = 'BLENDER_EEVEE_NEXT'
scene.render.resolution_percentage = 50
scene.render.dither_intensity = 0.0
scene.cycles.use_denoising = False
scene.cycles.samples = 512
scene.cycles.sampling_pattern = 'TABULATED_SOBOL'
scene.cycles.light_sampling_threshold = 0.0
scene.cycles.use_adaptive_sampling = False
scene.cycles.use_light_tree = False
scene.cycles.blur_glossy = 0.0
scene.cycles.sample_clamp_indirect = 0.0
scene.cycles.bake_type = 'AO'
scene.view_settings.view_transform = 'Standard'
bpy.context.view_layer.update()

# ---- added for rendering (the .blend has no active camera and no usable light): camera, sun
cam_auto = bpy.data.cameras.new('AutoCamera')
cam_auto.lens = 50.0
cam_auto.sensor_width = 36.0
cam_auto.clip_end = 1000.0
ob_auto_camera = bpy.data.objects.new('AutoCamera', cam_auto)
scene.collection.objects.link(ob_auto_camera)
ob_auto_camera.location = (21.6941, -26.0329, 20.4286)
ob_auto_camera.rotation_euler = (1.09748, -7.21219e-08, 0.694738)
scene.camera = ob_auto_camera
light_auto_sun = bpy.data.lights.new('AutoSun', 'SUN')
light_auto_sun.energy = 3.0
light_auto_sun.angle = 0.0523599
ob_auto_sun = bpy.data.objects.new('AutoSun', light_auto_sun)
scene.collection.objects.link(ob_auto_sun)
ob_auto_sun.rotation_euler = (0.872665, 0.174533, 0.523599)
bpy.context.view_layer.update()
